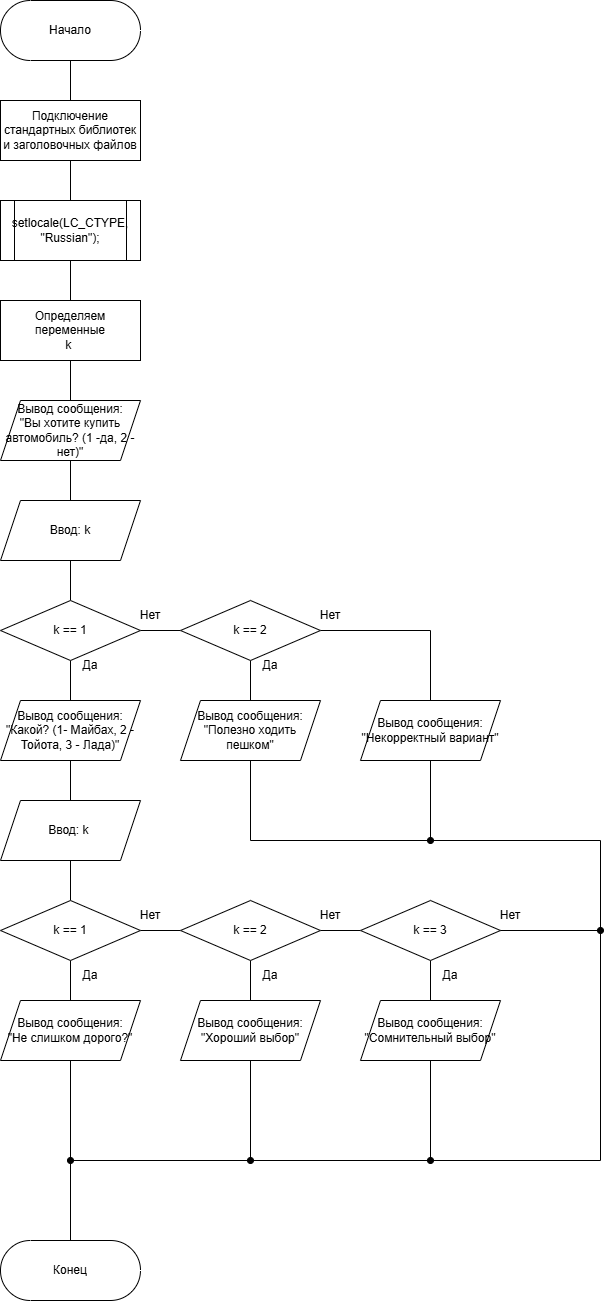

The diagram above was exported from draw.io. Its source (the exported page's mxGraphModel, read from the mxfile embedded in the PNG):
<mxGraphModel dx="1333" dy="1045" grid="1" gridSize="10" guides="1" tooltips="1" connect="1" arrows="1" fold="1" page="1" pageScale="1" pageWidth="827" pageHeight="1169" math="0" shadow="0">
  <root>
    <mxCell id="0" />
    <mxCell id="1" parent="0" />
    <mxCell id="JvHV7g5EaRhujQxiwJAn-22" value="" style="edgeStyle=orthogonalEdgeStyle;rounded=0;orthogonalLoop=1;jettySize=auto;html=1;endArrow=none;endFill=0;" edge="1" parent="1" source="JvHV7g5EaRhujQxiwJAn-1" target="JvHV7g5EaRhujQxiwJAn-2">
      <mxGeometry relative="1" as="geometry" />
    </mxCell>
    <mxCell id="JvHV7g5EaRhujQxiwJAn-1" value="Начало" style="html=1;dashed=0;whiteSpace=wrap;shape=mxgraph.dfd.start" vertex="1" parent="1">
      <mxGeometry x="320" y="80" width="140" height="60" as="geometry" />
    </mxCell>
    <mxCell id="JvHV7g5EaRhujQxiwJAn-23" value="" style="edgeStyle=orthogonalEdgeStyle;rounded=0;orthogonalLoop=1;jettySize=auto;html=1;endArrow=none;endFill=0;" edge="1" parent="1" source="JvHV7g5EaRhujQxiwJAn-2" target="JvHV7g5EaRhujQxiwJAn-3">
      <mxGeometry relative="1" as="geometry" />
    </mxCell>
    <mxCell id="JvHV7g5EaRhujQxiwJAn-2" value="Подключение стандартных библиотек и заголовочных файлов" style="whiteSpace=wrap;html=1;" vertex="1" parent="1">
      <mxGeometry x="320" y="180" width="140" height="60" as="geometry" />
    </mxCell>
    <mxCell id="JvHV7g5EaRhujQxiwJAn-24" value="" style="edgeStyle=orthogonalEdgeStyle;rounded=0;orthogonalLoop=1;jettySize=auto;html=1;endArrow=none;endFill=0;" edge="1" parent="1" source="JvHV7g5EaRhujQxiwJAn-3" target="JvHV7g5EaRhujQxiwJAn-4">
      <mxGeometry relative="1" as="geometry" />
    </mxCell>
    <mxCell id="JvHV7g5EaRhujQxiwJAn-3" value="&lt;div&gt;&lt;span style=&quot;background-color: transparent; color: light-dark(rgb(0, 0, 0), rgb(255, 255, 255));&quot;&gt;setlocale(LC_CTYPE, &quot;Russian&quot;);&lt;/span&gt;&lt;/div&gt;" style="shape=process;whiteSpace=wrap;html=1;backgroundOutline=1;fontSize=12;" vertex="1" parent="1">
      <mxGeometry x="320" y="280" width="140" height="60" as="geometry" />
    </mxCell>
    <mxCell id="JvHV7g5EaRhujQxiwJAn-25" value="" style="edgeStyle=orthogonalEdgeStyle;rounded=0;orthogonalLoop=1;jettySize=auto;html=1;endArrow=none;endFill=0;" edge="1" parent="1" source="JvHV7g5EaRhujQxiwJAn-4" target="JvHV7g5EaRhujQxiwJAn-5">
      <mxGeometry relative="1" as="geometry" />
    </mxCell>
    <mxCell id="JvHV7g5EaRhujQxiwJAn-4" value="Определяем переменные&lt;div&gt;k&amp;nbsp;&lt;/div&gt;" style="whiteSpace=wrap;html=1;rounded=0;" vertex="1" parent="1">
      <mxGeometry x="320" y="380" width="140" height="60" as="geometry" />
    </mxCell>
    <mxCell id="JvHV7g5EaRhujQxiwJAn-26" value="" style="edgeStyle=orthogonalEdgeStyle;rounded=0;orthogonalLoop=1;jettySize=auto;html=1;endArrow=none;endFill=0;" edge="1" parent="1" source="JvHV7g5EaRhujQxiwJAn-5" target="JvHV7g5EaRhujQxiwJAn-6">
      <mxGeometry relative="1" as="geometry" />
    </mxCell>
    <mxCell id="JvHV7g5EaRhujQxiwJAn-5" value="Вывод сообщения:&lt;div&gt;&quot;Вы хотите купить автомобиль? (1 -да, 2 - нет)&lt;span style=&quot;background-color: transparent; color: light-dark(rgb(0, 0, 0), rgb(255, 255, 255));&quot;&gt;&quot;&lt;/span&gt;&lt;/div&gt;" style="shape=parallelogram;perimeter=parallelogramPerimeter;whiteSpace=wrap;html=1;fixedSize=1;rounded=0;" vertex="1" parent="1">
      <mxGeometry x="320" y="480" width="140" height="60" as="geometry" />
    </mxCell>
    <mxCell id="JvHV7g5EaRhujQxiwJAn-27" value="" style="edgeStyle=orthogonalEdgeStyle;rounded=0;orthogonalLoop=1;jettySize=auto;html=1;endArrow=none;endFill=0;" edge="1" parent="1" source="JvHV7g5EaRhujQxiwJAn-6" target="JvHV7g5EaRhujQxiwJAn-7">
      <mxGeometry relative="1" as="geometry" />
    </mxCell>
    <mxCell id="JvHV7g5EaRhujQxiwJAn-6" value="Ввод: k" style="shape=parallelogram;perimeter=parallelogramPerimeter;whiteSpace=wrap;html=1;fixedSize=1;rounded=0;" vertex="1" parent="1">
      <mxGeometry x="320" y="580" width="140" height="60" as="geometry" />
    </mxCell>
    <mxCell id="JvHV7g5EaRhujQxiwJAn-28" value="" style="edgeStyle=orthogonalEdgeStyle;rounded=0;orthogonalLoop=1;jettySize=auto;html=1;endArrow=none;endFill=0;" edge="1" parent="1" source="JvHV7g5EaRhujQxiwJAn-7" target="JvHV7g5EaRhujQxiwJAn-9">
      <mxGeometry relative="1" as="geometry" />
    </mxCell>
    <mxCell id="JvHV7g5EaRhujQxiwJAn-29" value="" style="edgeStyle=orthogonalEdgeStyle;rounded=0;orthogonalLoop=1;jettySize=auto;html=1;endArrow=none;endFill=0;" edge="1" parent="1" source="JvHV7g5EaRhujQxiwJAn-7" target="JvHV7g5EaRhujQxiwJAn-19">
      <mxGeometry relative="1" as="geometry" />
    </mxCell>
    <mxCell id="JvHV7g5EaRhujQxiwJAn-7" value="k == 1" style="rhombus;whiteSpace=wrap;html=1;" vertex="1" parent="1">
      <mxGeometry x="320" y="679.9999999999998" width="140" height="60" as="geometry" />
    </mxCell>
    <mxCell id="JvHV7g5EaRhujQxiwJAn-32" value="" style="edgeStyle=orthogonalEdgeStyle;rounded=0;orthogonalLoop=1;jettySize=auto;html=1;endArrow=none;endFill=0;" edge="1" parent="1" source="JvHV7g5EaRhujQxiwJAn-9" target="JvHV7g5EaRhujQxiwJAn-10">
      <mxGeometry relative="1" as="geometry" />
    </mxCell>
    <mxCell id="JvHV7g5EaRhujQxiwJAn-9" value="Вывод сообщения:&lt;div&gt;&quot;Какой? (1- Майбах, 2 - Тойота, 3 - Лада)&quot;&lt;/div&gt;" style="shape=parallelogram;perimeter=parallelogramPerimeter;whiteSpace=wrap;html=1;fixedSize=1;rounded=0;" vertex="1" parent="1">
      <mxGeometry x="320" y="780" width="140" height="60" as="geometry" />
    </mxCell>
    <mxCell id="JvHV7g5EaRhujQxiwJAn-33" value="" style="edgeStyle=orthogonalEdgeStyle;rounded=0;orthogonalLoop=1;jettySize=auto;html=1;endArrow=none;endFill=0;" edge="1" parent="1" source="JvHV7g5EaRhujQxiwJAn-10" target="JvHV7g5EaRhujQxiwJAn-11">
      <mxGeometry relative="1" as="geometry" />
    </mxCell>
    <mxCell id="JvHV7g5EaRhujQxiwJAn-10" value="Ввод: k&amp;nbsp;" style="shape=parallelogram;perimeter=parallelogramPerimeter;whiteSpace=wrap;html=1;fixedSize=1;rounded=0;" vertex="1" parent="1">
      <mxGeometry x="320" y="880" width="140" height="60" as="geometry" />
    </mxCell>
    <mxCell id="JvHV7g5EaRhujQxiwJAn-34" value="" style="edgeStyle=orthogonalEdgeStyle;rounded=0;orthogonalLoop=1;jettySize=auto;html=1;endArrow=none;endFill=0;" edge="1" parent="1" source="JvHV7g5EaRhujQxiwJAn-11" target="JvHV7g5EaRhujQxiwJAn-13">
      <mxGeometry relative="1" as="geometry" />
    </mxCell>
    <mxCell id="JvHV7g5EaRhujQxiwJAn-35" value="" style="edgeStyle=orthogonalEdgeStyle;rounded=0;orthogonalLoop=1;jettySize=auto;html=1;endArrow=none;endFill=0;" edge="1" parent="1" source="JvHV7g5EaRhujQxiwJAn-11" target="JvHV7g5EaRhujQxiwJAn-14">
      <mxGeometry relative="1" as="geometry" />
    </mxCell>
    <mxCell id="JvHV7g5EaRhujQxiwJAn-11" value="k == 1" style="rhombus;whiteSpace=wrap;html=1;" vertex="1" parent="1">
      <mxGeometry x="320" y="979.9999999999998" width="140" height="60" as="geometry" />
    </mxCell>
    <mxCell id="JvHV7g5EaRhujQxiwJAn-13" value="Вывод сообщения:&lt;div&gt;&quot;Не слишком дорого?&quot;&lt;/div&gt;" style="shape=parallelogram;perimeter=parallelogramPerimeter;whiteSpace=wrap;html=1;fixedSize=1;rounded=0;" vertex="1" parent="1">
      <mxGeometry x="320" y="1080" width="140" height="60" as="geometry" />
    </mxCell>
    <mxCell id="JvHV7g5EaRhujQxiwJAn-36" value="" style="edgeStyle=orthogonalEdgeStyle;rounded=0;orthogonalLoop=1;jettySize=auto;html=1;endArrow=none;endFill=0;" edge="1" parent="1" source="JvHV7g5EaRhujQxiwJAn-14" target="JvHV7g5EaRhujQxiwJAn-16">
      <mxGeometry relative="1" as="geometry" />
    </mxCell>
    <mxCell id="JvHV7g5EaRhujQxiwJAn-38" value="" style="edgeStyle=orthogonalEdgeStyle;rounded=0;orthogonalLoop=1;jettySize=auto;html=1;endArrow=none;endFill=0;" edge="1" parent="1" source="JvHV7g5EaRhujQxiwJAn-14" target="JvHV7g5EaRhujQxiwJAn-15">
      <mxGeometry relative="1" as="geometry" />
    </mxCell>
    <mxCell id="JvHV7g5EaRhujQxiwJAn-14" value="k == 2" style="rhombus;whiteSpace=wrap;html=1;" vertex="1" parent="1">
      <mxGeometry x="500" y="979.9999999999998" width="140" height="60" as="geometry" />
    </mxCell>
    <mxCell id="JvHV7g5EaRhujQxiwJAn-15" value="Вывод сообщения:&lt;div&gt;&quot;Хороший выбор&quot;&lt;/div&gt;" style="shape=parallelogram;perimeter=parallelogramPerimeter;whiteSpace=wrap;html=1;fixedSize=1;rounded=0;" vertex="1" parent="1">
      <mxGeometry x="500" y="1080" width="140" height="60" as="geometry" />
    </mxCell>
    <mxCell id="JvHV7g5EaRhujQxiwJAn-37" value="" style="edgeStyle=orthogonalEdgeStyle;rounded=0;orthogonalLoop=1;jettySize=auto;html=1;endArrow=none;endFill=0;" edge="1" parent="1" source="JvHV7g5EaRhujQxiwJAn-16" target="JvHV7g5EaRhujQxiwJAn-17">
      <mxGeometry relative="1" as="geometry" />
    </mxCell>
    <mxCell id="JvHV7g5EaRhujQxiwJAn-16" value="k == 3" style="rhombus;whiteSpace=wrap;html=1;" vertex="1" parent="1">
      <mxGeometry x="680" y="979.9999999999998" width="140" height="60" as="geometry" />
    </mxCell>
    <mxCell id="JvHV7g5EaRhujQxiwJAn-17" value="Вывод сообщения:&lt;div&gt;&quot;Сомнительный выбор&quot;&lt;/div&gt;" style="shape=parallelogram;perimeter=parallelogramPerimeter;whiteSpace=wrap;html=1;fixedSize=1;rounded=0;" vertex="1" parent="1">
      <mxGeometry x="680" y="1080" width="140" height="60" as="geometry" />
    </mxCell>
    <mxCell id="JvHV7g5EaRhujQxiwJAn-18" value="Конец" style="html=1;dashed=0;whiteSpace=wrap;shape=mxgraph.dfd.start" vertex="1" parent="1">
      <mxGeometry x="320" y="1320" width="140" height="60" as="geometry" />
    </mxCell>
    <mxCell id="JvHV7g5EaRhujQxiwJAn-30" value="" style="edgeStyle=orthogonalEdgeStyle;rounded=0;orthogonalLoop=1;jettySize=auto;html=1;endArrow=none;endFill=0;" edge="1" parent="1" source="JvHV7g5EaRhujQxiwJAn-19" target="JvHV7g5EaRhujQxiwJAn-20">
      <mxGeometry relative="1" as="geometry" />
    </mxCell>
    <mxCell id="JvHV7g5EaRhujQxiwJAn-31" style="edgeStyle=orthogonalEdgeStyle;rounded=0;orthogonalLoop=1;jettySize=auto;html=1;exitX=1;exitY=0.5;exitDx=0;exitDy=0;entryX=0.5;entryY=0;entryDx=0;entryDy=0;endArrow=none;endFill=0;" edge="1" parent="1" source="JvHV7g5EaRhujQxiwJAn-19" target="JvHV7g5EaRhujQxiwJAn-21">
      <mxGeometry relative="1" as="geometry" />
    </mxCell>
    <mxCell id="JvHV7g5EaRhujQxiwJAn-19" value="k == 2" style="rhombus;whiteSpace=wrap;html=1;" vertex="1" parent="1">
      <mxGeometry x="500" y="679.9999999999998" width="140" height="60" as="geometry" />
    </mxCell>
    <mxCell id="JvHV7g5EaRhujQxiwJAn-20" value="Вывод сообщения:&lt;div&gt;&quot;Полезно ходить пешком&quot;&lt;/div&gt;" style="shape=parallelogram;perimeter=parallelogramPerimeter;whiteSpace=wrap;html=1;fixedSize=1;rounded=0;" vertex="1" parent="1">
      <mxGeometry x="500" y="780" width="140" height="60" as="geometry" />
    </mxCell>
    <mxCell id="JvHV7g5EaRhujQxiwJAn-21" value="Вывод сообщения:&lt;div&gt;&quot;Некорректный вариант&quot;&lt;/div&gt;" style="shape=parallelogram;perimeter=parallelogramPerimeter;whiteSpace=wrap;html=1;fixedSize=1;rounded=0;" vertex="1" parent="1">
      <mxGeometry x="680" y="780" width="140" height="60" as="geometry" />
    </mxCell>
    <mxCell id="JvHV7g5EaRhujQxiwJAn-39" value="Нет" style="text;html=1;whiteSpace=wrap;strokeColor=none;fillColor=none;align=center;verticalAlign=middle;rounded=0;" vertex="1" parent="1">
      <mxGeometry x="440" y="680" width="60" height="30" as="geometry" />
    </mxCell>
    <mxCell id="JvHV7g5EaRhujQxiwJAn-40" value="Нет" style="text;html=1;whiteSpace=wrap;strokeColor=none;fillColor=none;align=center;verticalAlign=middle;rounded=0;" vertex="1" parent="1">
      <mxGeometry x="620" y="680" width="60" height="30" as="geometry" />
    </mxCell>
    <mxCell id="JvHV7g5EaRhujQxiwJAn-41" value="Да" style="text;html=1;whiteSpace=wrap;strokeColor=none;fillColor=none;align=center;verticalAlign=middle;rounded=0;" vertex="1" parent="1">
      <mxGeometry x="380" y="730" width="60" height="30" as="geometry" />
    </mxCell>
    <mxCell id="JvHV7g5EaRhujQxiwJAn-42" value="Да" style="text;html=1;whiteSpace=wrap;strokeColor=none;fillColor=none;align=center;verticalAlign=middle;rounded=0;" vertex="1" parent="1">
      <mxGeometry x="560" y="730" width="60" height="30" as="geometry" />
    </mxCell>
    <mxCell id="JvHV7g5EaRhujQxiwJAn-43" value="Да" style="text;html=1;whiteSpace=wrap;strokeColor=none;fillColor=none;align=center;verticalAlign=middle;rounded=0;" vertex="1" parent="1">
      <mxGeometry x="380" y="1040" width="60" height="30" as="geometry" />
    </mxCell>
    <mxCell id="JvHV7g5EaRhujQxiwJAn-44" value="Да" style="text;html=1;whiteSpace=wrap;strokeColor=none;fillColor=none;align=center;verticalAlign=middle;rounded=0;" vertex="1" parent="1">
      <mxGeometry x="560" y="1040" width="60" height="30" as="geometry" />
    </mxCell>
    <mxCell id="JvHV7g5EaRhujQxiwJAn-45" value="Да" style="text;html=1;whiteSpace=wrap;strokeColor=none;fillColor=none;align=center;verticalAlign=middle;rounded=0;" vertex="1" parent="1">
      <mxGeometry x="740" y="1040" width="60" height="30" as="geometry" />
    </mxCell>
    <mxCell id="JvHV7g5EaRhujQxiwJAn-46" value="Нет" style="text;html=1;whiteSpace=wrap;strokeColor=none;fillColor=none;align=center;verticalAlign=middle;rounded=0;" vertex="1" parent="1">
      <mxGeometry x="620" y="980" width="60" height="30" as="geometry" />
    </mxCell>
    <mxCell id="JvHV7g5EaRhujQxiwJAn-47" value="Нет" style="text;html=1;whiteSpace=wrap;strokeColor=none;fillColor=none;align=center;verticalAlign=middle;rounded=0;" vertex="1" parent="1">
      <mxGeometry x="440" y="980" width="60" height="30" as="geometry" />
    </mxCell>
    <mxCell id="JvHV7g5EaRhujQxiwJAn-50" value="" style="endArrow=none;html=1;rounded=0;exitX=0.5;exitY=1;exitDx=0;exitDy=0;entryX=0.5;entryY=0.5;entryDx=0;entryDy=-29.999999999999996;entryPerimeter=0;endFill=0;" edge="1" parent="1" source="JvHV7g5EaRhujQxiwJAn-13" target="JvHV7g5EaRhujQxiwJAn-18">
      <mxGeometry width="50" height="50" relative="1" as="geometry">
        <mxPoint x="470" y="1250" as="sourcePoint" />
        <mxPoint x="520" y="1200" as="targetPoint" />
      </mxGeometry>
    </mxCell>
    <mxCell id="JvHV7g5EaRhujQxiwJAn-52" value="" style="endArrow=oval;html=1;rounded=0;exitX=0.5;exitY=1;exitDx=0;exitDy=0;endFill=1;" edge="1" parent="1" source="JvHV7g5EaRhujQxiwJAn-20">
      <mxGeometry width="50" height="50" relative="1" as="geometry">
        <mxPoint x="570" y="950" as="sourcePoint" />
        <mxPoint x="390" y="1240" as="targetPoint" />
        <Array as="points">
          <mxPoint x="570" y="920" />
          <mxPoint x="920" y="920" />
          <mxPoint x="920" y="1240" />
        </Array>
      </mxGeometry>
    </mxCell>
    <mxCell id="JvHV7g5EaRhujQxiwJAn-53" value="" style="endArrow=oval;html=1;rounded=0;exitX=0.5;exitY=1;exitDx=0;exitDy=0;endFill=1;" edge="1" parent="1" source="JvHV7g5EaRhujQxiwJAn-21">
      <mxGeometry width="50" height="50" relative="1" as="geometry">
        <mxPoint x="740" y="910" as="sourcePoint" />
        <mxPoint x="750" y="920" as="targetPoint" />
      </mxGeometry>
    </mxCell>
    <mxCell id="JvHV7g5EaRhujQxiwJAn-54" value="" style="endArrow=oval;html=1;rounded=0;exitX=0.5;exitY=1;exitDx=0;exitDy=0;endFill=1;" edge="1" parent="1" source="JvHV7g5EaRhujQxiwJAn-15">
      <mxGeometry width="50" height="50" relative="1" as="geometry">
        <mxPoint x="570" y="1140" as="sourcePoint" />
        <mxPoint x="570" y="1240" as="targetPoint" />
      </mxGeometry>
    </mxCell>
    <mxCell id="JvHV7g5EaRhujQxiwJAn-55" value="" style="endArrow=oval;html=1;rounded=0;exitX=0.5;exitY=1;exitDx=0;exitDy=0;endFill=1;" edge="1" parent="1" source="JvHV7g5EaRhujQxiwJAn-17">
      <mxGeometry width="50" height="50" relative="1" as="geometry">
        <mxPoint x="750" y="1140" as="sourcePoint" />
        <mxPoint x="750" y="1240" as="targetPoint" />
      </mxGeometry>
    </mxCell>
    <mxCell id="JvHV7g5EaRhujQxiwJAn-56" value="" style="endArrow=oval;html=1;rounded=0;exitX=1;exitY=0.5;exitDx=0;exitDy=0;endFill=1;" edge="1" parent="1" source="JvHV7g5EaRhujQxiwJAn-16">
      <mxGeometry width="50" height="50" relative="1" as="geometry">
        <mxPoint x="880" y="1020" as="sourcePoint" />
        <mxPoint x="920" y="1010" as="targetPoint" />
      </mxGeometry>
    </mxCell>
    <mxCell id="JvHV7g5EaRhujQxiwJAn-57" value="Нет" style="text;html=1;whiteSpace=wrap;strokeColor=none;fillColor=none;align=center;verticalAlign=middle;rounded=0;" vertex="1" parent="1">
      <mxGeometry x="800" y="980" width="60" height="30" as="geometry" />
    </mxCell>
  </root>
</mxGraphModel>